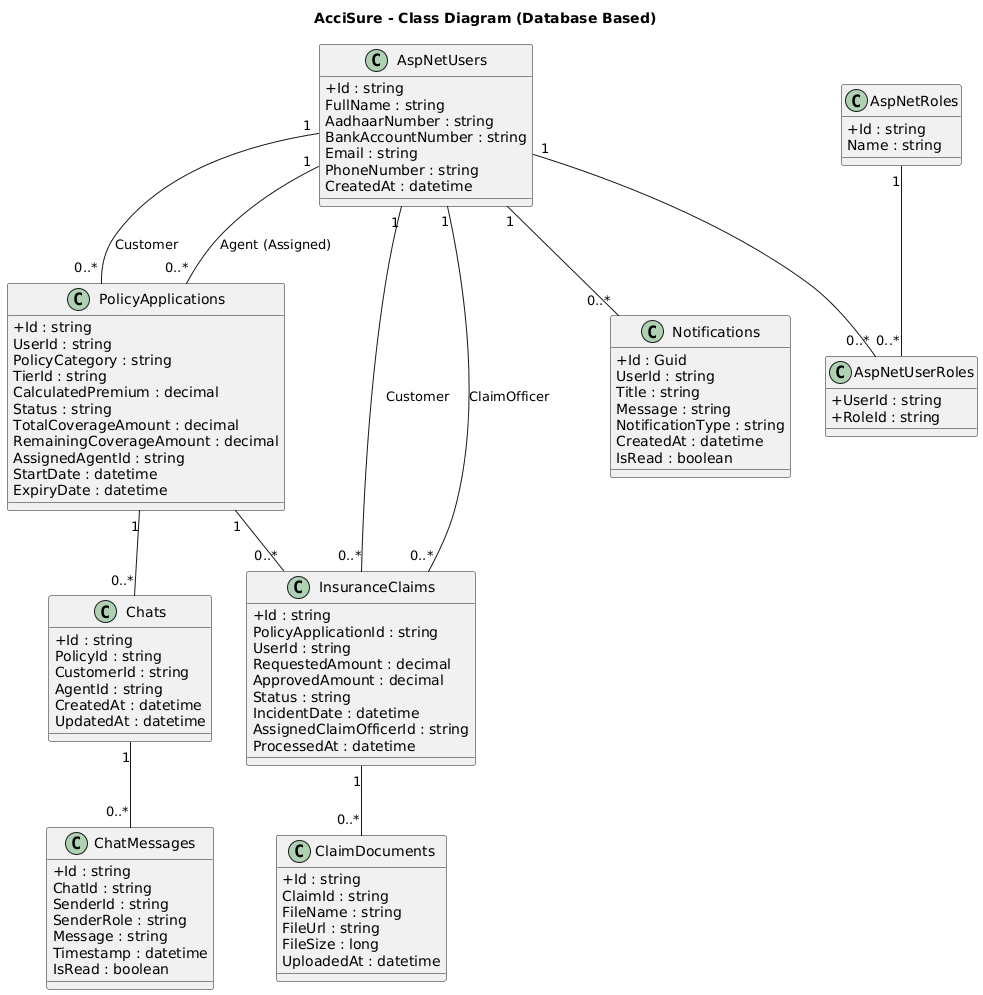

The diagram above was rendered by PlantUML. Its source (embedded in the PNG):
@startuml
title AcciSure - Class Diagram (Database Based)

skinparam classAttributeIconSize 0

' =========================
' IDENTITY CLASSES
' =========================

class AspNetUsers {
  +Id : string
  FullName : string
  AadhaarNumber : string
  BankAccountNumber : string
  Email : string
  PhoneNumber : string
  CreatedAt : datetime
}

class AspNetRoles {
  +Id : string
  Name : string
}

class AspNetUserRoles {
  +UserId : string
  +RoleId : string
}

AspNetUsers "1" -- "0..*" AspNetUserRoles
AspNetRoles "1" -- "0..*" AspNetUserRoles

' =========================
' POLICY APPLICATION
' =========================

class PolicyApplications {
  +Id : string
  UserId : string
  PolicyCategory : string
  TierId : string
  CalculatedPremium : decimal
  Status : string
  TotalCoverageAmount : decimal
  RemainingCoverageAmount : decimal
  AssignedAgentId : string
  StartDate : datetime
  ExpiryDate : datetime
}

AspNetUsers "1" -- "0..*" PolicyApplications : Customer
AspNetUsers "1" -- "0..*" PolicyApplications : Agent (Assigned)

' =========================
' INSURANCE CLAIM
' =========================

class InsuranceClaims {
  +Id : string
  PolicyApplicationId : string
  UserId : string
  RequestedAmount : decimal
  ApprovedAmount : decimal
  Status : string
  IncidentDate : datetime
  AssignedClaimOfficerId : string
  ProcessedAt : datetime
}

PolicyApplications "1" -- "0..*" InsuranceClaims
AspNetUsers "1" -- "0..*" InsuranceClaims : Customer
AspNetUsers "1" -- "0..*" InsuranceClaims : ClaimOfficer

' =========================
' CLAIM DOCUMENTS
' =========================

class ClaimDocuments {
  +Id : string
  ClaimId : string
  FileName : string
  FileUrl : string
  FileSize : long
  UploadedAt : datetime
}

InsuranceClaims "1" -- "0..*" ClaimDocuments

' =========================
' CHAT SYSTEM
' =========================

class Chats {
  +Id : string
  PolicyId : string
  CustomerId : string
  AgentId : string
  CreatedAt : datetime
  UpdatedAt : datetime
}

class ChatMessages {
  +Id : string
  ChatId : string
  SenderId : string
  SenderRole : string
  Message : string
  Timestamp : datetime
  IsRead : boolean
}

PolicyApplications "1" -- "0..*" Chats
Chats "1" -- "0..*" ChatMessages

' =========================
' NOTIFICATIONS
' =========================

class Notifications {
  +Id : Guid
  UserId : string
  Title : string
  Message : string
  NotificationType : string
  CreatedAt : datetime
  IsRead : boolean
}

AspNetUsers "1" -- "0..*" Notifications
@enduml